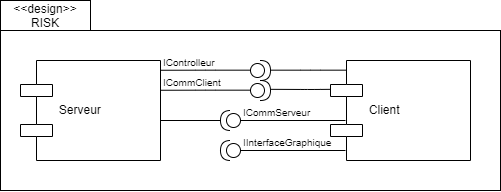

The diagram above was exported from draw.io. Its source (the exported page's mxGraphModel, read from the mxfile embedded in the PNG):
<mxGraphModel dx="723" dy="407" grid="1" gridSize="10" guides="1" tooltips="1" connect="1" arrows="1" fold="1" page="1" pageScale="1" pageWidth="850" pageHeight="1100" math="0" shadow="0">
  <root>
    <mxCell id="0" />
    <mxCell id="1" parent="0" />
    <mxCell id="99QfiOhcxhgvuzAHYoLp-1" value="&amp;lt;&amp;lt;design&amp;gt;&amp;gt;&lt;br&gt;RISK" style="rounded=0;whiteSpace=wrap;html=1;" parent="1" vertex="1">
      <mxGeometry x="120" y="140" width="90" height="30" as="geometry" />
    </mxCell>
    <mxCell id="99QfiOhcxhgvuzAHYoLp-2" value="" style="rounded=0;whiteSpace=wrap;html=1;" parent="1" vertex="1">
      <mxGeometry x="120" y="170" width="500" height="160" as="geometry" />
    </mxCell>
    <mxCell id="99QfiOhcxhgvuzAHYoLp-6" value="Serveur" style="shape=component;align=left;spacingLeft=36;" parent="1" vertex="1">
      <mxGeometry x="140" y="200" width="140" height="100" as="geometry" />
    </mxCell>
    <mxCell id="99QfiOhcxhgvuzAHYoLp-7" value="Client" style="shape=component;align=left;spacingLeft=36;" parent="1" vertex="1">
      <mxGeometry x="450" y="200" width="140" height="100" as="geometry" />
    </mxCell>
    <mxCell id="99QfiOhcxhgvuzAHYoLp-11" value="" style="shape=providedRequiredInterface;html=1;verticalLabelPosition=bottom;" parent="1" vertex="1">
      <mxGeometry x="370" y="200" width="20" height="20" as="geometry" />
    </mxCell>
    <mxCell id="99QfiOhcxhgvuzAHYoLp-12" value="" style="shape=providedRequiredInterface;html=1;verticalLabelPosition=bottom;rotation=-180;" parent="1" vertex="1">
      <mxGeometry x="340" y="250" width="20" height="20" as="geometry" />
    </mxCell>
    <mxCell id="99QfiOhcxhgvuzAHYoLp-22" value="" style="endArrow=none;html=1;edgeStyle=orthogonalEdgeStyle;entryX=0;entryY=0.5;entryDx=0;entryDy=0;entryPerimeter=0;" parent="1" target="99QfiOhcxhgvuzAHYoLp-11" edge="1">
      <mxGeometry relative="1" as="geometry">
        <mxPoint x="280" y="209.76" as="sourcePoint" />
        <mxPoint x="340" y="209.76" as="targetPoint" />
      </mxGeometry>
    </mxCell>
    <mxCell id="99QfiOhcxhgvuzAHYoLp-23" value="IControlleur" style="resizable=0;html=1;align=left;verticalAlign=bottom;labelBackgroundColor=#ffffff;fontSize=10;" parent="99QfiOhcxhgvuzAHYoLp-22" connectable="0" vertex="1">
      <mxGeometry x="-1" relative="1" as="geometry" />
    </mxCell>
    <mxCell id="99QfiOhcxhgvuzAHYoLp-27" value="" style="shape=providedRequiredInterface;html=1;verticalLabelPosition=bottom;" parent="1" vertex="1">
      <mxGeometry x="370" y="220" width="20" height="20" as="geometry" />
    </mxCell>
    <mxCell id="99QfiOhcxhgvuzAHYoLp-28" value="" style="endArrow=none;html=1;edgeStyle=orthogonalEdgeStyle;entryX=0;entryY=0.5;entryDx=0;entryDy=0;entryPerimeter=0;" parent="1" target="99QfiOhcxhgvuzAHYoLp-27" edge="1">
      <mxGeometry relative="1" as="geometry">
        <mxPoint x="280" y="229.76" as="sourcePoint" />
        <mxPoint x="340" y="229.76" as="targetPoint" />
      </mxGeometry>
    </mxCell>
    <mxCell id="99QfiOhcxhgvuzAHYoLp-29" value="ICommClient" style="resizable=0;html=1;align=left;verticalAlign=bottom;labelBackgroundColor=#ffffff;fontSize=10;" parent="99QfiOhcxhgvuzAHYoLp-28" connectable="0" vertex="1">
      <mxGeometry x="-1" relative="1" as="geometry" />
    </mxCell>
    <mxCell id="99QfiOhcxhgvuzAHYoLp-30" value="" style="endArrow=none;html=1;edgeStyle=orthogonalEdgeStyle;" parent="1" edge="1">
      <mxGeometry relative="1" as="geometry">
        <mxPoint x="390" y="229" as="sourcePoint" />
        <mxPoint x="450" y="229" as="targetPoint" />
        <Array as="points">
          <mxPoint x="430" y="229" />
        </Array>
      </mxGeometry>
    </mxCell>
    <mxCell id="99QfiOhcxhgvuzAHYoLp-33" value="" style="endArrow=none;html=1;edgeStyle=orthogonalEdgeStyle;entryX=0.115;entryY=0.096;entryDx=0;entryDy=0;entryPerimeter=0;" parent="1" target="99QfiOhcxhgvuzAHYoLp-7" edge="1">
      <mxGeometry relative="1" as="geometry">
        <mxPoint x="389.99555555555554" y="209.86" as="sourcePoint" />
        <mxPoint x="449.99555555555554" y="209.86" as="targetPoint" />
        <Array as="points">
          <mxPoint x="430" y="210" />
        </Array>
      </mxGeometry>
    </mxCell>
    <mxCell id="99QfiOhcxhgvuzAHYoLp-36" value="" style="line;strokeWidth=1;fillColor=none;align=left;verticalAlign=middle;spacingTop=-1;spacingLeft=3;spacingRight=3;rotatable=0;labelPosition=right;points=[];portConstraint=eastwest;" parent="1" vertex="1">
      <mxGeometry x="280" y="256" width="60" height="8" as="geometry" />
    </mxCell>
    <mxCell id="99QfiOhcxhgvuzAHYoLp-37" value="" style="line;strokeWidth=1;fillColor=none;align=left;verticalAlign=middle;spacingTop=-1;spacingLeft=3;spacingRight=3;rotatable=0;labelPosition=right;points=[];portConstraint=eastwest;" parent="1" vertex="1">
      <mxGeometry x="360" y="256" width="105" height="8" as="geometry" />
    </mxCell>
    <mxCell id="99QfiOhcxhgvuzAHYoLp-39" value="" style="shape=providedRequiredInterface;html=1;verticalLabelPosition=bottom;rotation=-180;" parent="1" vertex="1">
      <mxGeometry x="340" y="280" width="20" height="20" as="geometry" />
    </mxCell>
    <mxCell id="99QfiOhcxhgvuzAHYoLp-41" value="" style="line;strokeWidth=1;fillColor=none;align=left;verticalAlign=middle;spacingTop=-1;spacingLeft=3;spacingRight=3;rotatable=0;labelPosition=right;points=[];portConstraint=eastwest;" parent="1" vertex="1">
      <mxGeometry x="360" y="286" width="105" height="8" as="geometry" />
    </mxCell>
    <mxCell id="99QfiOhcxhgvuzAHYoLp-42" value="IInterfaceGraphique" style="resizable=0;html=1;align=left;verticalAlign=bottom;labelBackgroundColor=#ffffff;fontSize=10;" parent="1" connectable="0" vertex="1">
      <mxGeometry x="360" y="290" as="geometry" />
    </mxCell>
    <mxCell id="99QfiOhcxhgvuzAHYoLp-43" value="ICommServeur" style="resizable=0;html=1;align=left;verticalAlign=bottom;labelBackgroundColor=#ffffff;fontSize=10;" parent="1" connectable="0" vertex="1">
      <mxGeometry x="360" y="260" as="geometry" />
    </mxCell>
  </root>
</mxGraphModel>